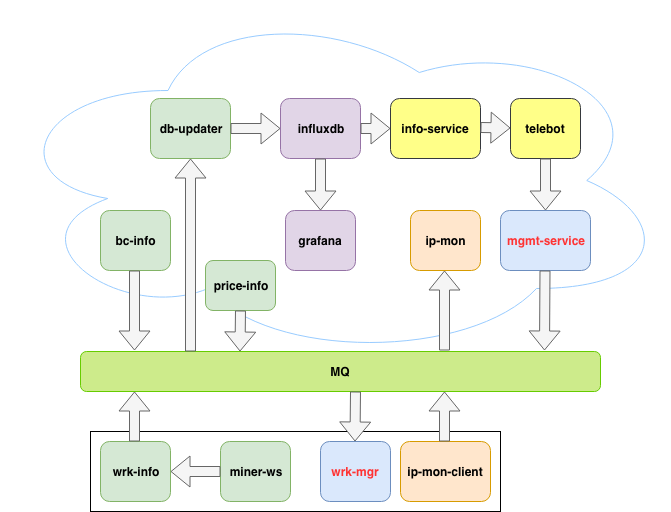

The diagram above was exported from draw.io. Its source (the exported page's mxGraphModel, read from the mxfile embedded in the PNG):
<mxGraphModel dx="1927" dy="627" grid="1" gridSize="10" guides="1" tooltips="1" connect="1" arrows="1" fold="1" page="1" pageScale="1" pageWidth="1169" pageHeight="827" math="0" shadow="0">
  <root>
    <mxCell id="0" />
    <mxCell id="1" parent="0" />
    <mxCell id="6tZWFzzzpKel79c0AKf_-50" value="" style="ellipse;shape=cloud;whiteSpace=wrap;html=1;strokeColor=#99CCFF;strokeWidth=1;gradientColor=none;fontColor=#FF3333;" parent="1" vertex="1">
      <mxGeometry x="-40" y="90" width="670" height="360" as="geometry" />
    </mxCell>
    <mxCell id="6tZWFzzzpKel79c0AKf_-27" value="" style="rounded=0;whiteSpace=wrap;html=1;strokeColor=#000000;strokeWidth=1;gradientColor=none;" parent="1" vertex="1">
      <mxGeometry x="50" y="521" width="410" height="80" as="geometry" />
    </mxCell>
    <mxCell id="6tZWFzzzpKel79c0AKf_-2" value="MQ" style="rounded=1;whiteSpace=wrap;html=1;fillColor=#cdeb8b;strokeColor=#66CC00;fontStyle=1" parent="1" vertex="1">
      <mxGeometry x="40" y="441" width="520" height="40" as="geometry" />
    </mxCell>
    <mxCell id="6tZWFzzzpKel79c0AKf_-3" value="bc-info" style="rounded=1;whiteSpace=wrap;html=1;fillColor=#d5e8d4;strokeColor=#82b366;fontStyle=1" parent="1" vertex="1">
      <mxGeometry x="60" y="300" width="70" height="60" as="geometry" />
    </mxCell>
    <mxCell id="6tZWFzzzpKel79c0AKf_-6" value="db-updater" style="rounded=1;whiteSpace=wrap;html=1;fillColor=#d5e8d4;strokeColor=#82b366;fontStyle=1" parent="1" vertex="1">
      <mxGeometry x="110" y="188" width="80" height="60" as="geometry" />
    </mxCell>
    <mxCell id="6tZWFzzzpKel79c0AKf_-7" value="influxdb" style="rounded=1;whiteSpace=wrap;html=1;fillColor=#e1d5e7;strokeColor=#9673a6;fontStyle=1" parent="1" vertex="1">
      <mxGeometry x="240" y="188" width="80" height="60" as="geometry" />
    </mxCell>
    <mxCell id="6tZWFzzzpKel79c0AKf_-8" value="wrk-info" style="rounded=1;whiteSpace=wrap;html=1;fillColor=#d5e8d4;strokeColor=#82b366;fontStyle=1" parent="1" vertex="1">
      <mxGeometry x="60" y="531" width="70" height="60" as="geometry" />
    </mxCell>
    <mxCell id="6tZWFzzzpKel79c0AKf_-9" value="miner-ws" style="rounded=1;whiteSpace=wrap;html=1;fillColor=#d5e8d4;strokeColor=#82b366;fontStyle=1" parent="1" vertex="1">
      <mxGeometry x="180" y="531" width="70" height="60" as="geometry" />
    </mxCell>
    <mxCell id="6tZWFzzzpKel79c0AKf_-10" value="info-service" style="rounded=1;whiteSpace=wrap;html=1;fillColor=#ffff88;strokeColor=#36393d;fontStyle=1" parent="1" vertex="1">
      <mxGeometry x="350" y="188" width="90" height="60" as="geometry" />
    </mxCell>
    <mxCell id="6tZWFzzzpKel79c0AKf_-11" value="" style="shape=flexArrow;endArrow=classic;html=1;fillColor=#f5f5f5;strokeColor=#666666;" parent="1" edge="1">
      <mxGeometry width="50" height="50" relative="1" as="geometry">
        <mxPoint x="180" y="561" as="sourcePoint" />
        <mxPoint x="130" y="561" as="targetPoint" />
      </mxGeometry>
    </mxCell>
    <mxCell id="6tZWFzzzpKel79c0AKf_-15" value="" style="shape=flexArrow;endArrow=classic;html=1;fillColor=#f5f5f5;strokeColor=#666666;" parent="1" edge="1">
      <mxGeometry width="50" height="50" relative="1" as="geometry">
        <mxPoint x="94" y="531" as="sourcePoint" />
        <mxPoint x="94" y="481" as="targetPoint" />
      </mxGeometry>
    </mxCell>
    <mxCell id="6tZWFzzzpKel79c0AKf_-18" value="" style="shape=flexArrow;endArrow=classic;html=1;fillColor=#f5f5f5;strokeColor=#666666;entryX=0.5;entryY=1;entryDx=0;entryDy=0;" parent="1" target="6tZWFzzzpKel79c0AKf_-6" edge="1">
      <mxGeometry width="50" height="50" relative="1" as="geometry">
        <mxPoint x="150" y="441" as="sourcePoint" />
        <mxPoint x="209.5" y="331" as="targetPoint" />
      </mxGeometry>
    </mxCell>
    <mxCell id="6tZWFzzzpKel79c0AKf_-19" value="" style="shape=flexArrow;endArrow=classic;html=1;fillColor=#f5f5f5;strokeColor=#666666;" parent="1" edge="1">
      <mxGeometry width="50" height="50" relative="1" as="geometry">
        <mxPoint x="94" y="360" as="sourcePoint" />
        <mxPoint x="94" y="440" as="targetPoint" />
      </mxGeometry>
    </mxCell>
    <mxCell id="6tZWFzzzpKel79c0AKf_-20" value="" style="shape=flexArrow;endArrow=classic;html=1;fillColor=#f5f5f5;strokeColor=#666666;" parent="1" edge="1">
      <mxGeometry width="50" height="50" relative="1" as="geometry">
        <mxPoint x="320" y="218" as="sourcePoint" />
        <mxPoint x="350" y="218" as="targetPoint" />
      </mxGeometry>
    </mxCell>
    <mxCell id="6tZWFzzzpKel79c0AKf_-21" value="" style="shape=flexArrow;endArrow=classic;html=1;fillColor=#f5f5f5;strokeColor=#666666;exitX=1;exitY=0.5;exitDx=0;exitDy=0;" parent="1" edge="1" source="6tZWFzzzpKel79c0AKf_-6">
      <mxGeometry width="50" height="50" relative="1" as="geometry">
        <mxPoint x="210" y="218" as="sourcePoint" />
        <mxPoint x="240" y="218" as="targetPoint" />
      </mxGeometry>
    </mxCell>
    <mxCell id="6tZWFzzzpKel79c0AKf_-23" value="telebot" style="rounded=1;whiteSpace=wrap;html=1;fillColor=#ffff88;strokeColor=#36393d;fontStyle=1" parent="1" vertex="1">
      <mxGeometry x="470" y="188" width="70" height="60" as="geometry" />
    </mxCell>
    <mxCell id="6tZWFzzzpKel79c0AKf_-24" value="" style="shape=flexArrow;endArrow=classic;html=1;fillColor=#f5f5f5;strokeColor=#666666;" parent="1" target="6tZWFzzzpKel79c0AKf_-23" edge="1">
      <mxGeometry width="50" height="50" relative="1" as="geometry">
        <mxPoint x="440" y="217" as="sourcePoint" />
        <mxPoint x="470" y="217" as="targetPoint" />
      </mxGeometry>
    </mxCell>
    <mxCell id="6tZWFzzzpKel79c0AKf_-30" value="mgmt-service" style="rounded=1;whiteSpace=wrap;html=1;fillColor=#dae8fc;strokeColor=#6c8ebf;fontColor=#FF3333;fontStyle=1" parent="1" vertex="1">
      <mxGeometry x="460" y="300" width="90" height="60" as="geometry" />
    </mxCell>
    <mxCell id="6tZWFzzzpKel79c0AKf_-32" value="" style="shape=flexArrow;endArrow=classic;html=1;fillColor=#f5f5f5;strokeColor=#666666;" parent="1" edge="1">
      <mxGeometry width="50" height="50" relative="1" as="geometry">
        <mxPoint x="504.5" y="360" as="sourcePoint" />
        <mxPoint x="504" y="440" as="targetPoint" />
      </mxGeometry>
    </mxCell>
    <mxCell id="6tZWFzzzpKel79c0AKf_-33" value="wrk-mgr" style="rounded=1;whiteSpace=wrap;html=1;fillColor=#dae8fc;strokeColor=#6c8ebf;fontColor=#FF3333;fontStyle=1" parent="1" vertex="1">
      <mxGeometry x="280" y="531" width="70" height="60" as="geometry" />
    </mxCell>
    <mxCell id="6tZWFzzzpKel79c0AKf_-35" value="" style="shape=flexArrow;endArrow=classic;html=1;fillColor=#f5f5f5;strokeColor=#666666;" parent="1" edge="1">
      <mxGeometry width="50" height="50" relative="1" as="geometry">
        <mxPoint x="315" y="481" as="sourcePoint" />
        <mxPoint x="314.5" y="531" as="targetPoint" />
      </mxGeometry>
    </mxCell>
    <mxCell id="6tZWFzzzpKel79c0AKf_-36" value="" style="shape=flexArrow;endArrow=classic;html=1;fillColor=#f5f5f5;strokeColor=#666666;exitX=0.5;exitY=1;exitDx=0;exitDy=0;" parent="1" source="6tZWFzzzpKel79c0AKf_-23" edge="1">
      <mxGeometry width="50" height="50" relative="1" as="geometry">
        <mxPoint x="505.5" y="270" as="sourcePoint" />
        <mxPoint x="505" y="300" as="targetPoint" />
      </mxGeometry>
    </mxCell>
    <mxCell id="6tZWFzzzpKel79c0AKf_-37" value="ip-mon-client" style="rounded=1;whiteSpace=wrap;html=1;fillColor=#ffe6cc;strokeColor=#d79b00;fontColor=#000000;fontStyle=1" parent="1" vertex="1">
      <mxGeometry x="360" y="531" width="90" height="60" as="geometry" />
    </mxCell>
    <mxCell id="6tZWFzzzpKel79c0AKf_-39" value="ip-mon" style="rounded=1;whiteSpace=wrap;html=1;fillColor=#ffe6cc;strokeColor=#d79b00;fontColor=#000000;fontStyle=1" parent="1" vertex="1">
      <mxGeometry x="370" y="300" width="70" height="60" as="geometry" />
    </mxCell>
    <mxCell id="6tZWFzzzpKel79c0AKf_-40" value="" style="shape=flexArrow;endArrow=classic;html=1;fillColor=#f5f5f5;strokeColor=#666666;" parent="1" edge="1">
      <mxGeometry width="50" height="50" relative="1" as="geometry">
        <mxPoint x="404" y="531" as="sourcePoint" />
        <mxPoint x="404" y="481" as="targetPoint" />
      </mxGeometry>
    </mxCell>
    <mxCell id="6tZWFzzzpKel79c0AKf_-44" value="" style="shape=flexArrow;endArrow=classic;html=1;fillColor=#f5f5f5;strokeColor=#666666;startArrow=none;startFill=0;" parent="1" edge="1">
      <mxGeometry width="50" height="50" relative="1" as="geometry">
        <mxPoint x="404" y="440" as="sourcePoint" />
        <mxPoint x="404" y="360" as="targetPoint" />
      </mxGeometry>
    </mxCell>
    <mxCell id="6tZWFzzzpKel79c0AKf_-45" value="grafana" style="rounded=1;whiteSpace=wrap;html=1;fillColor=#e1d5e7;strokeColor=#9673a6;fontStyle=1" parent="1" vertex="1">
      <mxGeometry x="245" y="300" width="70" height="60" as="geometry" />
    </mxCell>
    <mxCell id="6tZWFzzzpKel79c0AKf_-46" value="" style="shape=flexArrow;endArrow=classic;html=1;fillColor=#f5f5f5;strokeColor=#666666;exitX=0.5;exitY=1;exitDx=0;exitDy=0;" parent="1" source="6tZWFzzzpKel79c0AKf_-7" edge="1">
      <mxGeometry width="50" height="50" relative="1" as="geometry">
        <mxPoint x="280.5" y="270" as="sourcePoint" />
        <mxPoint x="280" y="300" as="targetPoint" />
      </mxGeometry>
    </mxCell>
    <mxCell id="hCMMO4xy5b94SB2TIypB-1" value="price-info" style="rounded=1;whiteSpace=wrap;html=1;fillColor=#d5e8d4;strokeColor=#82b366;fontStyle=1" vertex="1" parent="1">
      <mxGeometry x="165" y="350" width="70" height="50" as="geometry" />
    </mxCell>
    <mxCell id="hCMMO4xy5b94SB2TIypB-2" value="" style="shape=flexArrow;endArrow=classic;html=1;fillColor=#f5f5f5;strokeColor=#666666;exitX=0.5;exitY=1;exitDx=0;exitDy=0;" edge="1" parent="1" source="hCMMO4xy5b94SB2TIypB-1">
      <mxGeometry width="50" height="50" relative="1" as="geometry">
        <mxPoint x="199.5" y="409" as="sourcePoint" />
        <mxPoint x="199.5" y="441" as="targetPoint" />
      </mxGeometry>
    </mxCell>
  </root>
</mxGraphModel>